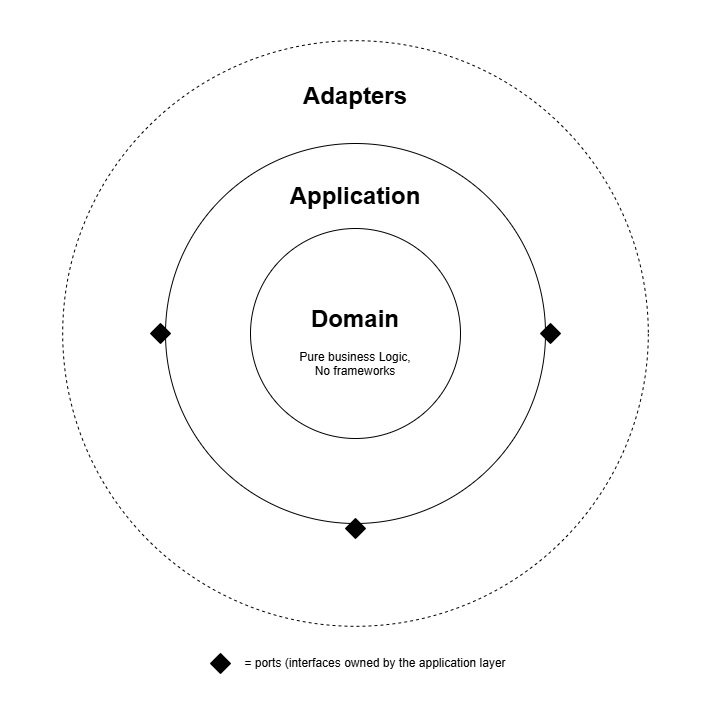

The diagram above was exported from draw.io. Its source (the exported page's mxGraphModel, read from the mxfile embedded in the PNG):
<mxGraphModel dx="992" dy="656" grid="1" gridSize="10" guides="1" tooltips="1" connect="1" arrows="1" fold="1" page="1" pageScale="1" pageWidth="850" pageHeight="1100" math="0" shadow="0">
  <root>
    <mxCell id="0" />
    <mxCell id="1" parent="0" />
    <mxCell id="13" value="" style="rounded=0;whiteSpace=wrap;html=1;fillColor=none;opacity=0;" vertex="1" parent="1">
      <mxGeometry x="20" y="2.5" width="710" height="717.5" as="geometry" />
    </mxCell>
    <mxCell id="4" value="&lt;h1&gt;Adapters&lt;br&gt;&lt;br&gt;&lt;br&gt;&lt;br&gt;&lt;br&gt;&lt;br&gt;&lt;br&gt;&lt;br&gt;&lt;br&gt;&lt;/h1&gt;&lt;div&gt;&lt;br&gt;&lt;/div&gt;&lt;div&gt;&lt;br&gt;&lt;/div&gt;&lt;div&gt;&lt;br&gt;&lt;/div&gt;&lt;div&gt;&lt;br&gt;&lt;/div&gt;&lt;div&gt;&lt;br&gt;&lt;/div&gt;&lt;div&gt;&lt;br&gt;&lt;/div&gt;&lt;div&gt;&lt;br&gt;&lt;/div&gt;&lt;div&gt;&lt;br&gt;&lt;/div&gt;&lt;div&gt;&lt;br&gt;&lt;/div&gt;&lt;div&gt;&lt;br&gt;&lt;/div&gt;&lt;div&gt;&lt;br&gt;&lt;/div&gt;&lt;div&gt;&lt;br&gt;&lt;/div&gt;&lt;div&gt;&lt;br&gt;&lt;/div&gt;&lt;div&gt;&lt;br&gt;&lt;/div&gt;&lt;div&gt;&lt;br&gt;&lt;/div&gt;&lt;div&gt;&lt;br&gt;&lt;/div&gt;&lt;div&gt;&lt;br&gt;&lt;/div&gt;" style="ellipse;whiteSpace=wrap;html=1;aspect=fixed;dashed=1;" vertex="1" parent="1">
      <mxGeometry x="82.19" y="42.190000000000005" width="585.62" height="585.62" as="geometry" />
    </mxCell>
    <mxCell id="3" value="&lt;h1&gt;Application&lt;br&gt;&lt;br&gt;&lt;br&gt;&lt;br&gt;&lt;br&gt;&lt;br&gt;&lt;br&gt;&lt;br&gt;&lt;br&gt;&lt;/h1&gt;&lt;div&gt;&lt;br&gt;&lt;/div&gt;&lt;div&gt;&lt;br&gt;&lt;/div&gt;&lt;div&gt;&lt;br&gt;&lt;/div&gt;" style="ellipse;whiteSpace=wrap;html=1;aspect=fixed;" vertex="1" parent="1">
      <mxGeometry x="185" y="145" width="380" height="380" as="geometry" />
    </mxCell>
    <mxCell id="2" value="&lt;h1&gt;Domain&lt;/h1&gt;&lt;div&gt;Pure business Logic,&lt;/div&gt;&lt;div&gt;No frameworks&lt;/div&gt;" style="ellipse;whiteSpace=wrap;html=1;aspect=fixed;" vertex="1" parent="1">
      <mxGeometry x="270" y="230" width="210" height="210" as="geometry" />
    </mxCell>
    <mxCell id="6" value="" style="rhombus;whiteSpace=wrap;html=1;fillColor=#000000;" vertex="1" parent="1">
      <mxGeometry x="170" y="325" width="20" height="20" as="geometry" />
    </mxCell>
    <mxCell id="7" value="" style="rhombus;whiteSpace=wrap;html=1;fillColor=#000000;" vertex="1" parent="1">
      <mxGeometry x="365" y="520" width="20" height="20" as="geometry" />
    </mxCell>
    <mxCell id="8" value="" style="rhombus;whiteSpace=wrap;html=1;fillColor=#000000;" vertex="1" parent="1">
      <mxGeometry x="560" y="325" width="20" height="20" as="geometry" />
    </mxCell>
    <mxCell id="10" value="" style="rhombus;whiteSpace=wrap;html=1;fillColor=#000000;" vertex="1" parent="1">
      <mxGeometry x="230" y="655" width="20" height="20" as="geometry" />
    </mxCell>
    <mxCell id="12" value="= ports (interfaces owned by the application layer" style="text;html=1;align=center;verticalAlign=middle;whiteSpace=wrap;rounded=0;" vertex="1" parent="1">
      <mxGeometry x="260" y="650" width="270" height="30" as="geometry" />
    </mxCell>
  </root>
</mxGraphModel>